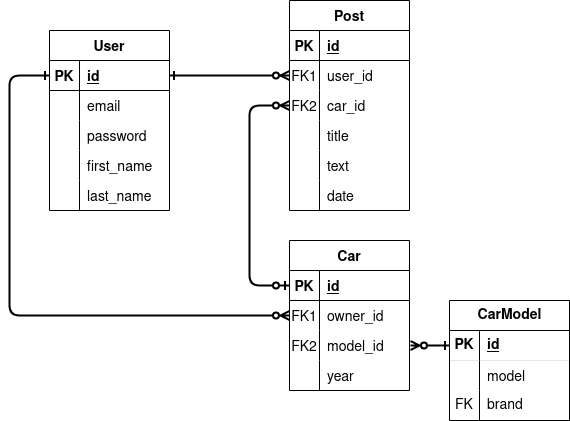

The diagram above was exported from draw.io. Its source (the exported page's mxGraphModel, read from the mxfile embedded in the PNG):
<mxGraphModel dx="1050" dy="579" grid="1" gridSize="10" guides="1" tooltips="1" connect="1" arrows="1" fold="1" page="1" pageScale="1" pageWidth="850" pageHeight="1100" math="0" shadow="0" extFonts="Permanent Marker^https://fonts.googleapis.com/css?family=Permanent+Marker">
  <root>
    <mxCell id="0" />
    <mxCell id="1" parent="0" />
    <mxCell id="C-vyLk0tnHw3VtMMgP7b-2" value="Car" style="shape=table;startSize=30;container=1;collapsible=1;childLayout=tableLayout;fixedRows=1;rowLines=0;fontStyle=1;align=center;resizeLast=1;fontSize=14;" parent="1" vertex="1">
      <mxGeometry x="440" y="280" width="120" height="150" as="geometry" />
    </mxCell>
    <mxCell id="C-vyLk0tnHw3VtMMgP7b-3" value="" style="shape=partialRectangle;collapsible=0;dropTarget=0;pointerEvents=0;fillColor=none;points=[[0,0.5],[1,0.5]];portConstraint=eastwest;top=0;left=0;right=0;bottom=1;fontSize=14;" parent="C-vyLk0tnHw3VtMMgP7b-2" vertex="1">
      <mxGeometry y="30" width="120" height="30" as="geometry" />
    </mxCell>
    <mxCell id="C-vyLk0tnHw3VtMMgP7b-4" value="PK" style="shape=partialRectangle;overflow=hidden;connectable=0;fillColor=none;top=0;left=0;bottom=0;right=0;fontStyle=1;fontSize=14;" parent="C-vyLk0tnHw3VtMMgP7b-3" vertex="1">
      <mxGeometry width="30" height="30" as="geometry">
        <mxRectangle width="30" height="30" as="alternateBounds" />
      </mxGeometry>
    </mxCell>
    <mxCell id="C-vyLk0tnHw3VtMMgP7b-5" value="id" style="shape=partialRectangle;overflow=hidden;connectable=0;fillColor=none;top=0;left=0;bottom=0;right=0;align=left;spacingLeft=6;fontStyle=5;fontSize=14;" parent="C-vyLk0tnHw3VtMMgP7b-3" vertex="1">
      <mxGeometry x="30" width="90" height="30" as="geometry">
        <mxRectangle width="90" height="30" as="alternateBounds" />
      </mxGeometry>
    </mxCell>
    <mxCell id="C-vyLk0tnHw3VtMMgP7b-6" value="" style="shape=partialRectangle;collapsible=0;dropTarget=0;pointerEvents=0;fillColor=none;points=[[0,0.5],[1,0.5]];portConstraint=eastwest;top=0;left=0;right=0;bottom=0;fontSize=14;" parent="C-vyLk0tnHw3VtMMgP7b-2" vertex="1">
      <mxGeometry y="60" width="120" height="30" as="geometry" />
    </mxCell>
    <mxCell id="C-vyLk0tnHw3VtMMgP7b-7" value="FK1" style="shape=partialRectangle;overflow=hidden;connectable=0;fillColor=none;top=0;left=0;bottom=0;right=0;fontSize=14;" parent="C-vyLk0tnHw3VtMMgP7b-6" vertex="1">
      <mxGeometry width="30" height="30" as="geometry">
        <mxRectangle width="30" height="30" as="alternateBounds" />
      </mxGeometry>
    </mxCell>
    <mxCell id="C-vyLk0tnHw3VtMMgP7b-8" value="owner_id" style="shape=partialRectangle;overflow=hidden;connectable=0;fillColor=none;top=0;left=0;bottom=0;right=0;align=left;spacingLeft=6;fontSize=14;" parent="C-vyLk0tnHw3VtMMgP7b-6" vertex="1">
      <mxGeometry x="30" width="90" height="30" as="geometry">
        <mxRectangle width="90" height="30" as="alternateBounds" />
      </mxGeometry>
    </mxCell>
    <mxCell id="67xYjHCw6zK3DQar8Upx-56" value="" style="shape=tableRow;horizontal=0;startSize=0;swimlaneHead=0;swimlaneBody=0;fillColor=none;collapsible=0;dropTarget=0;points=[[0,0.5],[1,0.5]];portConstraint=eastwest;top=0;left=0;right=0;bottom=0;perimeterSpacing=1;labelBorderColor=none;strokeWidth=1;swimlaneFillColor=none;fontSize=14;" parent="C-vyLk0tnHw3VtMMgP7b-2" vertex="1">
      <mxGeometry y="90" width="120" height="30" as="geometry" />
    </mxCell>
    <mxCell id="67xYjHCw6zK3DQar8Upx-57" value="FK2" style="shape=partialRectangle;connectable=0;fillColor=none;top=0;left=0;bottom=0;right=0;editable=1;overflow=hidden;fontSize=14;" parent="67xYjHCw6zK3DQar8Upx-56" vertex="1">
      <mxGeometry width="30" height="30" as="geometry">
        <mxRectangle width="30" height="30" as="alternateBounds" />
      </mxGeometry>
    </mxCell>
    <mxCell id="67xYjHCw6zK3DQar8Upx-58" value="model_id" style="shape=partialRectangle;connectable=0;fillColor=none;top=0;left=0;bottom=0;right=0;align=left;spacingLeft=6;overflow=hidden;fontSize=14;" parent="67xYjHCw6zK3DQar8Upx-56" vertex="1">
      <mxGeometry x="30" width="90" height="30" as="geometry">
        <mxRectangle width="90" height="30" as="alternateBounds" />
      </mxGeometry>
    </mxCell>
    <mxCell id="67xYjHCw6zK3DQar8Upx-1" value="" style="shape=partialRectangle;collapsible=0;dropTarget=0;pointerEvents=0;fillColor=none;points=[[0,0.5],[1,0.5]];portConstraint=eastwest;top=0;left=0;right=0;bottom=0;fontSize=14;" parent="C-vyLk0tnHw3VtMMgP7b-2" vertex="1">
      <mxGeometry y="120" width="120" height="30" as="geometry" />
    </mxCell>
    <mxCell id="67xYjHCw6zK3DQar8Upx-2" value="" style="shape=partialRectangle;overflow=hidden;connectable=0;fillColor=none;top=0;left=0;bottom=0;right=0;fontSize=14;" parent="67xYjHCw6zK3DQar8Upx-1" vertex="1">
      <mxGeometry width="30" height="30" as="geometry">
        <mxRectangle width="30" height="30" as="alternateBounds" />
      </mxGeometry>
    </mxCell>
    <mxCell id="67xYjHCw6zK3DQar8Upx-3" value="year" style="shape=partialRectangle;overflow=hidden;connectable=0;fillColor=none;top=0;left=0;bottom=0;right=0;align=left;spacingLeft=6;fontSize=14;" parent="67xYjHCw6zK3DQar8Upx-1" vertex="1">
      <mxGeometry x="30" width="90" height="30" as="geometry">
        <mxRectangle width="90" height="30" as="alternateBounds" />
      </mxGeometry>
    </mxCell>
    <mxCell id="C-vyLk0tnHw3VtMMgP7b-23" value="User" style="shape=table;startSize=30;container=1;collapsible=1;childLayout=tableLayout;fixedRows=1;rowLines=0;fontStyle=1;align=center;resizeLast=1;fontSize=14;" parent="1" vertex="1">
      <mxGeometry x="200" y="70" width="120" height="180" as="geometry" />
    </mxCell>
    <mxCell id="C-vyLk0tnHw3VtMMgP7b-24" value="" style="shape=partialRectangle;collapsible=0;dropTarget=0;pointerEvents=0;fillColor=none;points=[[0,0.5],[1,0.5]];portConstraint=eastwest;top=0;left=0;right=0;bottom=1;fontSize=14;" parent="C-vyLk0tnHw3VtMMgP7b-23" vertex="1">
      <mxGeometry y="30" width="120" height="30" as="geometry" />
    </mxCell>
    <mxCell id="C-vyLk0tnHw3VtMMgP7b-25" value="PK" style="shape=partialRectangle;overflow=hidden;connectable=0;fillColor=none;top=0;left=0;bottom=0;right=0;fontStyle=1;fontSize=14;" parent="C-vyLk0tnHw3VtMMgP7b-24" vertex="1">
      <mxGeometry width="30" height="30" as="geometry">
        <mxRectangle width="30" height="30" as="alternateBounds" />
      </mxGeometry>
    </mxCell>
    <mxCell id="C-vyLk0tnHw3VtMMgP7b-26" value="id" style="shape=partialRectangle;overflow=hidden;connectable=0;fillColor=none;top=0;left=0;bottom=0;right=0;align=left;spacingLeft=6;fontStyle=5;fontSize=14;" parent="C-vyLk0tnHw3VtMMgP7b-24" vertex="1">
      <mxGeometry x="30" width="90" height="30" as="geometry">
        <mxRectangle width="90" height="30" as="alternateBounds" />
      </mxGeometry>
    </mxCell>
    <mxCell id="67xYjHCw6zK3DQar8Upx-110" value="" style="shape=tableRow;horizontal=0;startSize=0;swimlaneHead=0;swimlaneBody=0;fillColor=none;collapsible=0;dropTarget=0;points=[[0,0.5],[1,0.5]];portConstraint=eastwest;top=0;left=0;right=0;bottom=0;fontSize=14;" parent="C-vyLk0tnHw3VtMMgP7b-23" vertex="1">
      <mxGeometry y="60" width="120" height="30" as="geometry" />
    </mxCell>
    <mxCell id="67xYjHCw6zK3DQar8Upx-111" value="" style="shape=partialRectangle;connectable=0;fillColor=none;top=0;left=0;bottom=0;right=0;editable=1;overflow=hidden;fontSize=14;" parent="67xYjHCw6zK3DQar8Upx-110" vertex="1">
      <mxGeometry width="30" height="30" as="geometry">
        <mxRectangle width="30" height="30" as="alternateBounds" />
      </mxGeometry>
    </mxCell>
    <mxCell id="67xYjHCw6zK3DQar8Upx-112" value="email" style="shape=partialRectangle;connectable=0;fillColor=none;top=0;left=0;bottom=0;right=0;align=left;spacingLeft=6;overflow=hidden;fontSize=14;" parent="67xYjHCw6zK3DQar8Upx-110" vertex="1">
      <mxGeometry x="30" width="90" height="30" as="geometry">
        <mxRectangle width="90" height="30" as="alternateBounds" />
      </mxGeometry>
    </mxCell>
    <mxCell id="C-vyLk0tnHw3VtMMgP7b-27" value="" style="shape=partialRectangle;collapsible=0;dropTarget=0;pointerEvents=0;fillColor=none;points=[[0,0.5],[1,0.5]];portConstraint=eastwest;top=0;left=0;right=0;bottom=0;fontSize=14;" parent="C-vyLk0tnHw3VtMMgP7b-23" vertex="1">
      <mxGeometry y="90" width="120" height="30" as="geometry" />
    </mxCell>
    <mxCell id="C-vyLk0tnHw3VtMMgP7b-28" value="" style="shape=partialRectangle;overflow=hidden;connectable=0;fillColor=none;top=0;left=0;bottom=0;right=0;fontSize=14;" parent="C-vyLk0tnHw3VtMMgP7b-27" vertex="1">
      <mxGeometry width="30" height="30" as="geometry">
        <mxRectangle width="30" height="30" as="alternateBounds" />
      </mxGeometry>
    </mxCell>
    <mxCell id="C-vyLk0tnHw3VtMMgP7b-29" value="password" style="shape=partialRectangle;overflow=hidden;connectable=0;fillColor=none;top=0;left=0;bottom=0;right=0;align=left;spacingLeft=6;fontSize=14;" parent="C-vyLk0tnHw3VtMMgP7b-27" vertex="1">
      <mxGeometry x="30" width="90" height="30" as="geometry">
        <mxRectangle width="90" height="30" as="alternateBounds" />
      </mxGeometry>
    </mxCell>
    <mxCell id="67xYjHCw6zK3DQar8Upx-4" value="" style="shape=tableRow;horizontal=0;startSize=0;swimlaneHead=0;swimlaneBody=0;fillColor=none;collapsible=0;dropTarget=0;points=[[0,0.5],[1,0.5]];portConstraint=eastwest;top=0;left=0;right=0;bottom=0;fontSize=14;" parent="C-vyLk0tnHw3VtMMgP7b-23" vertex="1">
      <mxGeometry y="120" width="120" height="30" as="geometry" />
    </mxCell>
    <mxCell id="67xYjHCw6zK3DQar8Upx-5" value="" style="shape=partialRectangle;connectable=0;fillColor=none;top=0;left=0;bottom=0;right=0;editable=1;overflow=hidden;fontSize=14;" parent="67xYjHCw6zK3DQar8Upx-4" vertex="1">
      <mxGeometry width="30" height="30" as="geometry">
        <mxRectangle width="30" height="30" as="alternateBounds" />
      </mxGeometry>
    </mxCell>
    <mxCell id="67xYjHCw6zK3DQar8Upx-6" value="first_name" style="shape=partialRectangle;connectable=0;fillColor=none;top=0;left=0;bottom=0;right=0;align=left;spacingLeft=6;overflow=hidden;fontSize=14;" parent="67xYjHCw6zK3DQar8Upx-4" vertex="1">
      <mxGeometry x="30" width="90" height="30" as="geometry">
        <mxRectangle width="90" height="30" as="alternateBounds" />
      </mxGeometry>
    </mxCell>
    <mxCell id="mVWMeQLOn2K-ZzH1apGf-2" value="" style="shape=tableRow;horizontal=0;startSize=0;swimlaneHead=0;swimlaneBody=0;fillColor=none;collapsible=0;dropTarget=0;points=[[0,0.5],[1,0.5]];portConstraint=eastwest;top=0;left=0;right=0;bottom=0;fontSize=14;" parent="C-vyLk0tnHw3VtMMgP7b-23" vertex="1">
      <mxGeometry y="150" width="120" height="30" as="geometry" />
    </mxCell>
    <mxCell id="mVWMeQLOn2K-ZzH1apGf-3" value="" style="shape=partialRectangle;connectable=0;fillColor=none;top=0;left=0;bottom=0;right=0;editable=1;overflow=hidden;fontSize=14;" parent="mVWMeQLOn2K-ZzH1apGf-2" vertex="1">
      <mxGeometry width="30" height="30" as="geometry">
        <mxRectangle width="30" height="30" as="alternateBounds" />
      </mxGeometry>
    </mxCell>
    <mxCell id="mVWMeQLOn2K-ZzH1apGf-4" value="last_name" style="shape=partialRectangle;connectable=0;fillColor=none;top=0;left=0;bottom=0;right=0;align=left;spacingLeft=6;overflow=hidden;fontSize=14;" parent="mVWMeQLOn2K-ZzH1apGf-2" vertex="1">
      <mxGeometry x="30" width="90" height="30" as="geometry">
        <mxRectangle width="90" height="30" as="alternateBounds" />
      </mxGeometry>
    </mxCell>
    <mxCell id="67xYjHCw6zK3DQar8Upx-30" value="Post" style="shape=table;startSize=30;container=1;collapsible=1;childLayout=tableLayout;fixedRows=1;rowLines=0;fontStyle=1;align=center;resizeLast=1;fontSize=14;" parent="1" vertex="1">
      <mxGeometry x="440" y="40" width="120" height="210" as="geometry" />
    </mxCell>
    <mxCell id="67xYjHCw6zK3DQar8Upx-31" value="" style="shape=partialRectangle;collapsible=0;dropTarget=0;pointerEvents=0;fillColor=none;points=[[0,0.5],[1,0.5]];portConstraint=eastwest;top=0;left=0;right=0;bottom=1;fontSize=14;" parent="67xYjHCw6zK3DQar8Upx-30" vertex="1">
      <mxGeometry y="30" width="120" height="30" as="geometry" />
    </mxCell>
    <mxCell id="67xYjHCw6zK3DQar8Upx-32" value="PK" style="shape=partialRectangle;overflow=hidden;connectable=0;fillColor=none;top=0;left=0;bottom=0;right=0;fontStyle=1;fontSize=14;" parent="67xYjHCw6zK3DQar8Upx-31" vertex="1">
      <mxGeometry width="30" height="30" as="geometry">
        <mxRectangle width="30" height="30" as="alternateBounds" />
      </mxGeometry>
    </mxCell>
    <mxCell id="67xYjHCw6zK3DQar8Upx-33" value="id" style="shape=partialRectangle;overflow=hidden;connectable=0;fillColor=none;top=0;left=0;bottom=0;right=0;align=left;spacingLeft=6;fontStyle=5;fontSize=14;" parent="67xYjHCw6zK3DQar8Upx-31" vertex="1">
      <mxGeometry x="30" width="90" height="30" as="geometry">
        <mxRectangle width="90" height="30" as="alternateBounds" />
      </mxGeometry>
    </mxCell>
    <mxCell id="67xYjHCw6zK3DQar8Upx-34" value="" style="shape=partialRectangle;collapsible=0;dropTarget=0;pointerEvents=0;fillColor=none;points=[[0,0.5],[1,0.5]];portConstraint=eastwest;top=0;left=0;right=0;bottom=0;fontSize=14;" parent="67xYjHCw6zK3DQar8Upx-30" vertex="1">
      <mxGeometry y="60" width="120" height="30" as="geometry" />
    </mxCell>
    <mxCell id="67xYjHCw6zK3DQar8Upx-35" value="FK1" style="shape=partialRectangle;overflow=hidden;connectable=0;fillColor=none;top=0;left=0;bottom=0;right=0;fontSize=14;" parent="67xYjHCw6zK3DQar8Upx-34" vertex="1">
      <mxGeometry width="30" height="30" as="geometry">
        <mxRectangle width="30" height="30" as="alternateBounds" />
      </mxGeometry>
    </mxCell>
    <mxCell id="67xYjHCw6zK3DQar8Upx-36" value="user_id" style="shape=partialRectangle;overflow=hidden;connectable=0;fillColor=none;top=0;left=0;bottom=0;right=0;align=left;spacingLeft=6;fontSize=14;" parent="67xYjHCw6zK3DQar8Upx-34" vertex="1">
      <mxGeometry x="30" width="90" height="30" as="geometry">
        <mxRectangle width="90" height="30" as="alternateBounds" />
      </mxGeometry>
    </mxCell>
    <mxCell id="67xYjHCw6zK3DQar8Upx-37" value="" style="shape=tableRow;horizontal=0;startSize=0;swimlaneHead=0;swimlaneBody=0;fillColor=none;collapsible=0;dropTarget=0;points=[[0,0.5],[1,0.5]];portConstraint=eastwest;top=0;left=0;right=0;bottom=0;fontSize=14;" parent="67xYjHCw6zK3DQar8Upx-30" vertex="1">
      <mxGeometry y="90" width="120" height="30" as="geometry" />
    </mxCell>
    <mxCell id="67xYjHCw6zK3DQar8Upx-38" value="FK2" style="shape=partialRectangle;connectable=0;fillColor=none;top=0;left=0;bottom=0;right=0;editable=1;overflow=hidden;fontSize=14;" parent="67xYjHCw6zK3DQar8Upx-37" vertex="1">
      <mxGeometry width="30" height="30" as="geometry">
        <mxRectangle width="30" height="30" as="alternateBounds" />
      </mxGeometry>
    </mxCell>
    <mxCell id="67xYjHCw6zK3DQar8Upx-39" value="car_id" style="shape=partialRectangle;connectable=0;fillColor=none;top=0;left=0;bottom=0;right=0;align=left;spacingLeft=6;overflow=hidden;fontSize=14;" parent="67xYjHCw6zK3DQar8Upx-37" vertex="1">
      <mxGeometry x="30" width="90" height="30" as="geometry">
        <mxRectangle width="90" height="30" as="alternateBounds" />
      </mxGeometry>
    </mxCell>
    <mxCell id="67xYjHCw6zK3DQar8Upx-43" value="" style="shape=tableRow;horizontal=0;startSize=0;swimlaneHead=0;swimlaneBody=0;fillColor=none;collapsible=0;dropTarget=0;points=[[0,0.5],[1,0.5]];portConstraint=eastwest;top=0;left=0;right=0;bottom=0;fontSize=14;" parent="67xYjHCw6zK3DQar8Upx-30" vertex="1">
      <mxGeometry y="120" width="120" height="30" as="geometry" />
    </mxCell>
    <mxCell id="67xYjHCw6zK3DQar8Upx-44" value="" style="shape=partialRectangle;connectable=0;fillColor=none;top=0;left=0;bottom=0;right=0;editable=1;overflow=hidden;fontSize=14;" parent="67xYjHCw6zK3DQar8Upx-43" vertex="1">
      <mxGeometry width="30" height="30" as="geometry">
        <mxRectangle width="30" height="30" as="alternateBounds" />
      </mxGeometry>
    </mxCell>
    <mxCell id="67xYjHCw6zK3DQar8Upx-45" value="title" style="shape=partialRectangle;connectable=0;fillColor=none;top=0;left=0;bottom=0;right=0;align=left;spacingLeft=6;overflow=hidden;fontSize=14;" parent="67xYjHCw6zK3DQar8Upx-43" vertex="1">
      <mxGeometry x="30" width="90" height="30" as="geometry">
        <mxRectangle width="90" height="30" as="alternateBounds" />
      </mxGeometry>
    </mxCell>
    <mxCell id="67xYjHCw6zK3DQar8Upx-40" value="" style="shape=tableRow;horizontal=0;startSize=0;swimlaneHead=0;swimlaneBody=0;fillColor=none;collapsible=0;dropTarget=0;points=[[0,0.5],[1,0.5]];portConstraint=eastwest;top=0;left=0;right=0;bottom=0;fontSize=14;" parent="67xYjHCw6zK3DQar8Upx-30" vertex="1">
      <mxGeometry y="150" width="120" height="30" as="geometry" />
    </mxCell>
    <mxCell id="67xYjHCw6zK3DQar8Upx-41" value="" style="shape=partialRectangle;connectable=0;fillColor=none;top=0;left=0;bottom=0;right=0;editable=1;overflow=hidden;fontSize=14;" parent="67xYjHCw6zK3DQar8Upx-40" vertex="1">
      <mxGeometry width="30" height="30" as="geometry">
        <mxRectangle width="30" height="30" as="alternateBounds" />
      </mxGeometry>
    </mxCell>
    <mxCell id="67xYjHCw6zK3DQar8Upx-42" value="text" style="shape=partialRectangle;connectable=0;fillColor=none;top=0;left=0;bottom=0;right=0;align=left;spacingLeft=6;overflow=hidden;fontSize=14;" parent="67xYjHCw6zK3DQar8Upx-40" vertex="1">
      <mxGeometry x="30" width="90" height="30" as="geometry">
        <mxRectangle width="90" height="30" as="alternateBounds" />
      </mxGeometry>
    </mxCell>
    <mxCell id="67xYjHCw6zK3DQar8Upx-46" value="" style="shape=tableRow;horizontal=0;startSize=0;swimlaneHead=0;swimlaneBody=0;fillColor=none;collapsible=0;dropTarget=0;points=[[0,0.5],[1,0.5]];portConstraint=eastwest;top=0;left=0;right=0;bottom=0;fontSize=14;" parent="67xYjHCw6zK3DQar8Upx-30" vertex="1">
      <mxGeometry y="180" width="120" height="30" as="geometry" />
    </mxCell>
    <mxCell id="67xYjHCw6zK3DQar8Upx-47" value="" style="shape=partialRectangle;connectable=0;fillColor=none;top=0;left=0;bottom=0;right=0;editable=1;overflow=hidden;fontSize=14;" parent="67xYjHCw6zK3DQar8Upx-46" vertex="1">
      <mxGeometry width="30" height="30" as="geometry">
        <mxRectangle width="30" height="30" as="alternateBounds" />
      </mxGeometry>
    </mxCell>
    <mxCell id="67xYjHCw6zK3DQar8Upx-48" value="date" style="shape=partialRectangle;connectable=0;fillColor=none;top=0;left=0;bottom=0;right=0;align=left;spacingLeft=6;overflow=hidden;fontSize=14;" parent="67xYjHCw6zK3DQar8Upx-46" vertex="1">
      <mxGeometry x="30" width="90" height="30" as="geometry">
        <mxRectangle width="90" height="30" as="alternateBounds" />
      </mxGeometry>
    </mxCell>
    <mxCell id="67xYjHCw6zK3DQar8Upx-49" value="" style="edgeStyle=orthogonalEdgeStyle;fontSize=14;html=1;endArrow=ERzeroToMany;startArrow=ERone;rounded=1;entryX=0;entryY=0.5;entryDx=0;entryDy=0;exitX=1;exitY=0.5;exitDx=0;exitDy=0;curved=0;startFill=0;strokeWidth=2;" parent="1" source="C-vyLk0tnHw3VtMMgP7b-24" target="67xYjHCw6zK3DQar8Upx-34" edge="1">
      <mxGeometry width="100" height="100" relative="1" as="geometry">
        <mxPoint x="230" y="270" as="sourcePoint" />
        <mxPoint x="330" y="170" as="targetPoint" />
      </mxGeometry>
    </mxCell>
    <mxCell id="67xYjHCw6zK3DQar8Upx-50" value="" style="edgeStyle=orthogonalEdgeStyle;fontSize=14;html=1;endArrow=ERzeroToMany;startArrow=ERzeroToOne;rounded=1;startFill=0;exitX=0;exitY=0.5;exitDx=0;exitDy=0;entryX=0;entryY=0.5;entryDx=0;entryDy=0;strokeWidth=2;" parent="1" source="C-vyLk0tnHw3VtMMgP7b-3" target="67xYjHCw6zK3DQar8Upx-37" edge="1">
      <mxGeometry width="100" height="100" relative="1" as="geometry">
        <mxPoint x="400" y="280" as="sourcePoint" />
        <mxPoint x="410" y="170" as="targetPoint" />
        <Array as="points">
          <mxPoint x="400" y="325" />
          <mxPoint x="400" y="145" />
        </Array>
      </mxGeometry>
    </mxCell>
    <mxCell id="67xYjHCw6zK3DQar8Upx-51" value="" style="edgeStyle=orthogonalEdgeStyle;fontSize=14;html=1;endArrow=ERone;startArrow=ERzeroToMany;rounded=1;startFill=0;endFill=0;exitX=0;exitY=0.5;exitDx=0;exitDy=0;entryX=0;entryY=0.5;entryDx=0;entryDy=0;strokeWidth=2;" parent="1" source="C-vyLk0tnHw3VtMMgP7b-6" target="C-vyLk0tnHw3VtMMgP7b-24" edge="1">
      <mxGeometry width="100" height="100" relative="1" as="geometry">
        <mxPoint x="320" y="380" as="sourcePoint" />
        <mxPoint x="80" y="130" as="targetPoint" />
        <Array as="points">
          <mxPoint x="160" y="355" />
          <mxPoint x="160" y="115" />
        </Array>
      </mxGeometry>
    </mxCell>
    <mxCell id="67xYjHCw6zK3DQar8Upx-87" value="CarModel" style="shape=table;startSize=30;container=1;collapsible=1;childLayout=tableLayout;fixedRows=1;rowLines=0;fontStyle=1;align=center;resizeLast=1;html=1;fontSize=14;" parent="1" vertex="1">
      <mxGeometry x="600" y="340" width="120" height="120" as="geometry" />
    </mxCell>
    <mxCell id="67xYjHCw6zK3DQar8Upx-88" value="" style="shape=tableRow;horizontal=0;startSize=0;swimlaneHead=0;swimlaneBody=0;fillColor=none;collapsible=0;dropTarget=0;points=[[0,0.5],[1,0.5]];portConstraint=eastwest;top=0;left=0;right=0;bottom=1;strokeWidth=0;strokeColor=inherit;fontSize=14;" parent="67xYjHCw6zK3DQar8Upx-87" vertex="1">
      <mxGeometry y="30" width="120" height="30" as="geometry" />
    </mxCell>
    <mxCell id="67xYjHCw6zK3DQar8Upx-89" value="PK" style="shape=partialRectangle;connectable=0;fillColor=none;top=0;left=0;bottom=0;right=0;fontStyle=1;overflow=hidden;whiteSpace=wrap;html=1;fontSize=14;" parent="67xYjHCw6zK3DQar8Upx-88" vertex="1">
      <mxGeometry width="30" height="30" as="geometry">
        <mxRectangle width="30" height="30" as="alternateBounds" />
      </mxGeometry>
    </mxCell>
    <mxCell id="67xYjHCw6zK3DQar8Upx-90" value="id" style="shape=partialRectangle;connectable=0;fillColor=none;top=0;left=0;bottom=0;right=0;align=left;spacingLeft=6;fontStyle=5;overflow=hidden;whiteSpace=wrap;html=1;fontSize=14;" parent="67xYjHCw6zK3DQar8Upx-88" vertex="1">
      <mxGeometry x="30" width="90" height="30" as="geometry">
        <mxRectangle width="90" height="30" as="alternateBounds" />
      </mxGeometry>
    </mxCell>
    <mxCell id="67xYjHCw6zK3DQar8Upx-113" value="" style="shape=tableRow;horizontal=0;startSize=0;swimlaneHead=0;swimlaneBody=0;fillColor=none;collapsible=0;dropTarget=0;points=[[0,0.5],[1,0.5]];portConstraint=eastwest;top=0;left=0;right=0;bottom=0;fontSize=14;" parent="67xYjHCw6zK3DQar8Upx-87" vertex="1">
      <mxGeometry y="60" width="120" height="30" as="geometry" />
    </mxCell>
    <mxCell id="67xYjHCw6zK3DQar8Upx-114" value="" style="shape=partialRectangle;connectable=0;fillColor=none;top=0;left=0;bottom=0;right=0;editable=1;overflow=hidden;fontSize=14;" parent="67xYjHCw6zK3DQar8Upx-113" vertex="1">
      <mxGeometry width="30" height="30" as="geometry">
        <mxRectangle width="30" height="30" as="alternateBounds" />
      </mxGeometry>
    </mxCell>
    <mxCell id="67xYjHCw6zK3DQar8Upx-115" value="model" style="shape=partialRectangle;connectable=0;fillColor=none;top=0;left=0;bottom=0;right=0;align=left;spacingLeft=6;overflow=hidden;fontSize=14;" parent="67xYjHCw6zK3DQar8Upx-113" vertex="1">
      <mxGeometry x="30" width="90" height="30" as="geometry">
        <mxRectangle width="90" height="30" as="alternateBounds" />
      </mxGeometry>
    </mxCell>
    <mxCell id="67xYjHCw6zK3DQar8Upx-91" value="" style="shape=tableRow;horizontal=0;startSize=0;swimlaneHead=0;swimlaneBody=0;fillColor=none;collapsible=0;dropTarget=0;points=[[0,0.5],[1,0.5]];portConstraint=eastwest;top=0;left=0;right=0;bottom=0;fontSize=14;" parent="67xYjHCw6zK3DQar8Upx-87" vertex="1">
      <mxGeometry y="90" width="120" height="30" as="geometry" />
    </mxCell>
    <mxCell id="67xYjHCw6zK3DQar8Upx-92" value="FK" style="shape=partialRectangle;connectable=0;fillColor=none;top=0;left=0;bottom=0;right=0;editable=1;overflow=hidden;whiteSpace=wrap;html=1;fontSize=14;" parent="67xYjHCw6zK3DQar8Upx-91" vertex="1">
      <mxGeometry width="30" height="30" as="geometry">
        <mxRectangle width="30" height="30" as="alternateBounds" />
      </mxGeometry>
    </mxCell>
    <mxCell id="67xYjHCw6zK3DQar8Upx-93" value="brand" style="shape=partialRectangle;connectable=0;fillColor=none;top=0;left=0;bottom=0;right=0;align=left;spacingLeft=6;overflow=hidden;whiteSpace=wrap;html=1;fontSize=14;" parent="67xYjHCw6zK3DQar8Upx-91" vertex="1">
      <mxGeometry x="30" width="90" height="30" as="geometry">
        <mxRectangle width="90" height="30" as="alternateBounds" />
      </mxGeometry>
    </mxCell>
    <mxCell id="67xYjHCw6zK3DQar8Upx-108" value="" style="edgeStyle=orthogonalEdgeStyle;fontSize=14;html=1;endArrow=ERone;startArrow=ERzeroToMany;rounded=1;startFill=0;exitX=1;exitY=0.5;exitDx=0;exitDy=0;entryX=0;entryY=0.5;entryDx=0;entryDy=0;endFill=0;strokeWidth=2;" parent="1" source="67xYjHCw6zK3DQar8Upx-56" target="67xYjHCw6zK3DQar8Upx-88" edge="1">
      <mxGeometry width="100" height="100" relative="1" as="geometry">
        <mxPoint x="710" y="250" as="sourcePoint" />
        <mxPoint x="710" y="70" as="targetPoint" />
      </mxGeometry>
    </mxCell>
  </root>
</mxGraphModel>